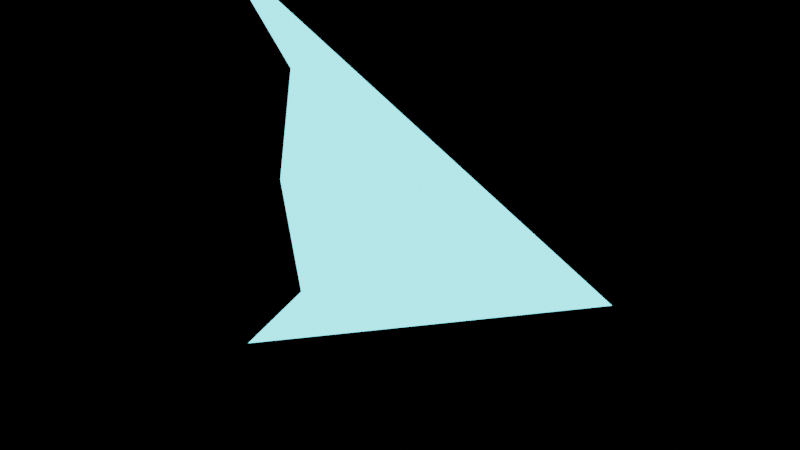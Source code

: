 # Source: Lobby.blend  (saved by Blender 4.2.66; exported with 4.5.12 LTS)
import bpy
from mathutils import Matrix  # noqa: F401  (used for matrix-valued properties, if any)

bpy.ops.wm.read_factory_settings(use_empty=True)
scene = bpy.context.scene
scene.name = 'SpaceShipAssassinVisual'

# ---- materials (node trees are filled in below, after node groups)
mat_glowblue = bpy.data.materials.new('GlowBlue')

# ---- material node trees
mat_glowblue.use_nodes = True; mat_glowblue.node_tree.nodes.clear()
_N = mat_glowblue.node_tree.nodes; _L = mat_glowblue.node_tree.links
n0 = _N.new('ShaderNodeBsdfPrincipled'); n0.name = 'Principled BSDF'; n0.location = (10, 300)
n0.inputs[0].default_value = (0.1878, 0.7157, 0.807, 1.0)
n0.inputs[27].default_value = (0.1878, 0.7157, 0.807, 1.0)
n0.inputs[28].default_value = 3.0
n1 = _N.new('ShaderNodeOutputMaterial'); n1.name = 'Material Output'; n1.location = (300, 300)
_L.new(n0.outputs[0], n1.inputs[0])
n1.is_active_output = True

# ---- meshes
me_spaceshipassassinvisual = bpy.data.meshes.new('SpaceShipAssassinVisual')
me_spaceshipassassinvisual.from_pydata([(-20.0, 0.0, 20.0), (-12.0, 0.0, 10.91), (20.0, 0.0, 0.0), (-14.0, 0.0, 0.0)], [], [(0, 1, 3, 2)])
_uv = me_spaceshipassassinvisual.uv_layers.new(name='UVMap')
_uv.uv.foreach_set('vector', [0.0, 0.0, 0.25, 0.0, 0.5, 0.0, 0.0, 1.0])
me_spaceshipassassinvisual.materials.append(mat_glowblue)
me_spaceshipassassinvisual.update()

# ---- objects
ob_spaceshipassassinvisual = bpy.data.objects.new('SpaceShipAssassinVisual', me_spaceshipassassinvisual)

# ---- transforms, parenting, visibility, modifiers, constraints
ob_spaceshipassassinvisual.location = (0.0, 0.0, 0.0)
_m = ob_spaceshipassassinvisual.modifiers.new('Mirror', 'MIRROR')
_m.use_axis = (False, False, True)
_m.use_clip = True

# ---- collection membership
scene.collection.objects.link(ob_spaceshipassassinvisual)

# ---- scene / render settings (as saved in the file)
scene.frame_start = 1; scene.frame_end = 250; scene.frame_set(1)
scene.render.engine = 'BLENDER_EEVEE_NEXT'
scene.render.image_settings.exr_codec = 'NONE'
scene.render.simplify_subdivision_render = 0
scene.render.simplify_child_particles_render = 0.0
scene.eevee.use_volume_custom_range = False
scene.eevee.use_shadows = False
scene.view_settings.view_transform = 'Filmic'
bpy.context.view_layer.update()

# ---- added for rendering (the .blend has no active camera): camera
cam_auto = bpy.data.cameras.new('AutoCamera')
cam_auto.lens = 50.0
cam_auto.sensor_width = 36.0
cam_auto.clip_end = 1000.0
ob_auto_camera = bpy.data.objects.new('AutoCamera', cam_auto)
scene.collection.objects.link(ob_auto_camera)
ob_auto_camera.location = (52.3386, -62.8063, 41.8709)
ob_auto_camera.rotation_euler = (1.09748, -7.21219e-08, 0.694738)
scene.camera = ob_auto_camera
bpy.context.view_layer.update()
